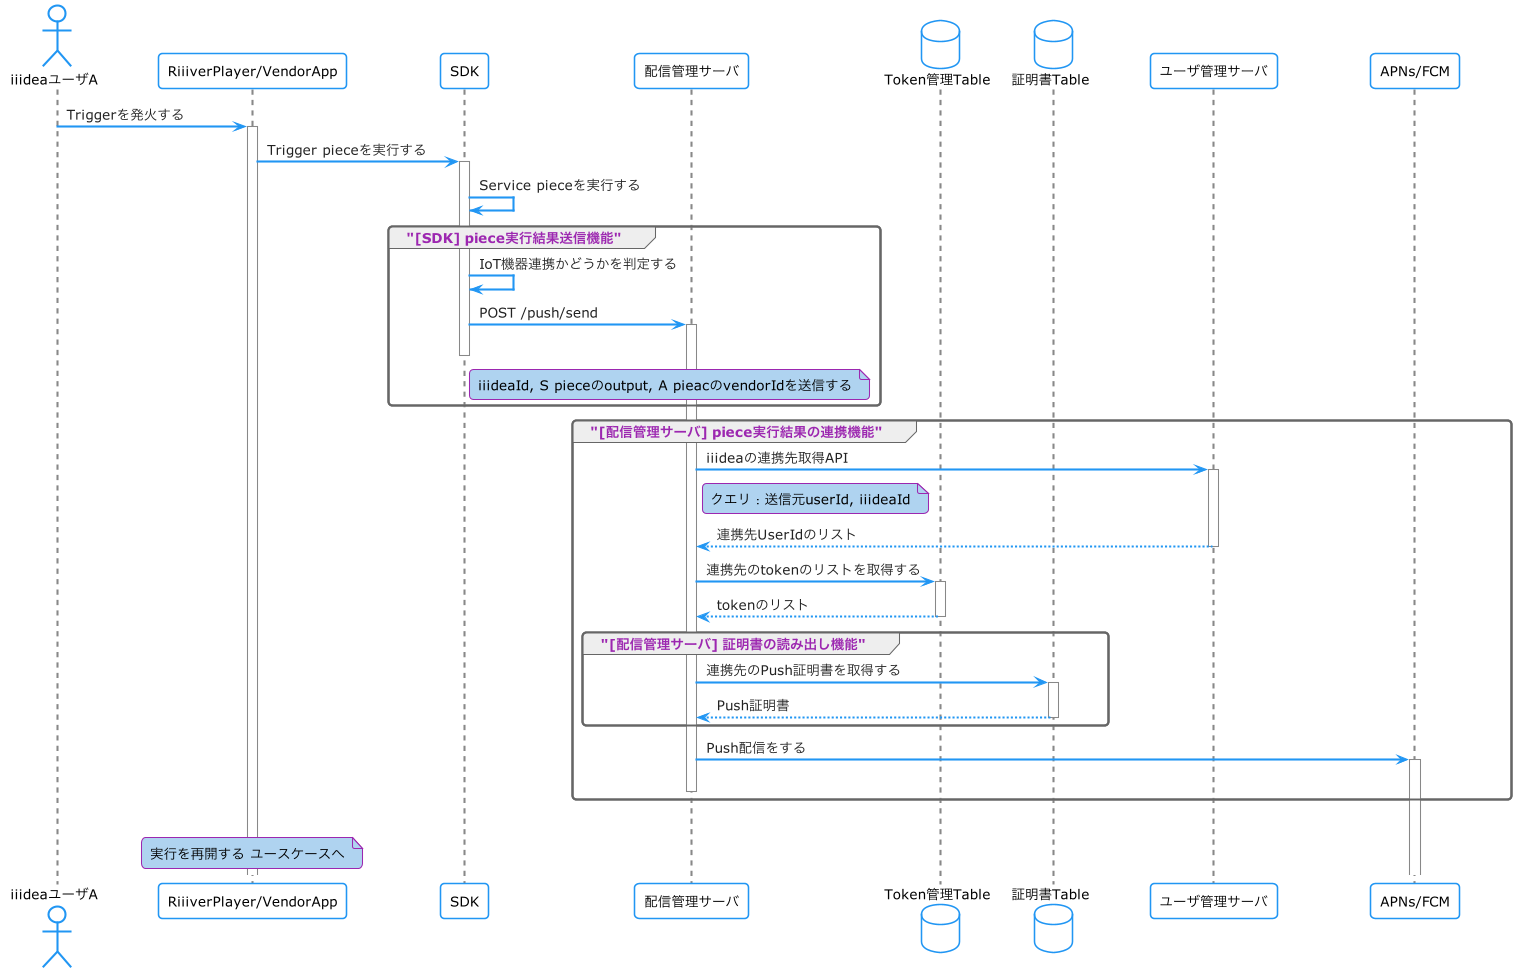

The diagram above was rendered by PlantUML. Its source (embedded in the PNG):
@startuml
!include style.conf

actor "iiideaユーザA" as UserA

participant "RiiiverPlayer/VendorApp" as PlayerApp
participant "SDK" as Sdk
participant "配信管理サーバ" as PushServer
database "Token管理Table" as TokenTable
database "証明書Table" as CertTable
participant "ユーザ管理サーバ" as UserServer
participant "APNs/FCM" as Apns

UserA               -> PlayerApp                  ++: Triggerを発火する
PlayerApp           -> Sdk                        ++: Trigger pieceを実行する
Sdk                 -> Sdk                          : Service pieceを実行する
group "[SDK] piece実行結果送信機能"
  Sdk               -> Sdk                          : IoT機器連携かどうかを判定する
  Sdk               -> PushServer                 ++: POST /push/send
  note right Sdk
   iiideaId, S pieceのoutput, A pieacのvendorIdを送信する
  end note

  deactivate Sdk
end
group "[配信管理サーバ] piece実行結果の連携機能"
  PushServer        -> UserServer                ++: iiideaの連携先取得API
  note right PushServer
    クエリ：送信元userId, iiideaId
  end note
  PushServer       <-- UserServer                --: 連携先UserIdのリスト

  PushServer        -> TokenTable                ++: 連携先のtokenのリストを取得する
  PushServer       <-- TokenTable                --: tokenのリスト

  group "[配信管理サーバ] 証明書の読み出し機能"
    PushServer      -> CertTable                 ++: 連携先のPush証明書を取得する
    PushServer     <-- CertTable                 --: Push証明書
  end

  PushServer        -> Apns                      ++: Push配信をする

  deactivate PushServer
end

|||
note over PlayerApp
  実行を再開する ユースケースへ
end note

@enduml